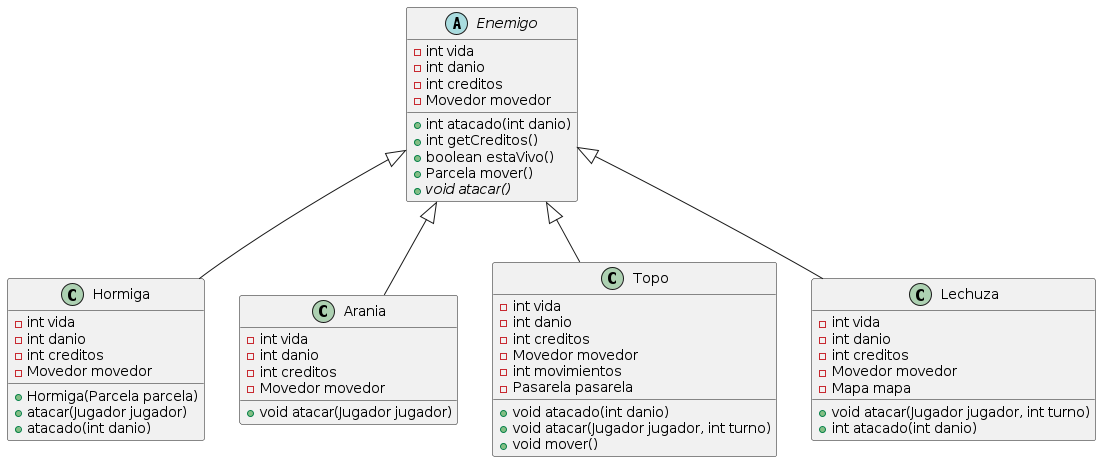

The diagram above was rendered by PlantUML. Its source (embedded in the PNG):
@startuml

abstract Enemigo {
    - int vida
    - int danio
    - int creditos
    - Movedor movedor

    + int atacado(int danio)
    + int getCreditos()
    + boolean estaVivo()
    + Parcela mover()
    + void {abstract} atacar()
}

class Hormiga {
    - int vida
    - int danio
    - int creditos
    - Movedor movedor

    + Hormiga(Parcela parcela)
    + atacar(Jugador jugador)
    + atacado(int danio)
}

class Arania {
    - int vida
    - int danio
    - int creditos
    - Movedor movedor

    + void atacar(Jugador jugador)
}

class Topo {
    - int vida
    - int danio
    - int creditos
    - Movedor movedor
    - int movimientos
    - Pasarela pasarela

    + void atacado(int danio)
    + void atacar(Jugador jugador, int turno)
    + void mover()
}

class Lechuza {
    - int vida
    - int danio
    - int creditos
    - Movedor movedor
    - Mapa mapa

    + void atacar(Jugador jugador, int turno)
    + int atacado(int danio)
}

Enemigo <|-- Hormiga
Enemigo <|-- Arania
Enemigo <|-- Topo
Enemigo <|-- Lechuza

@enduml